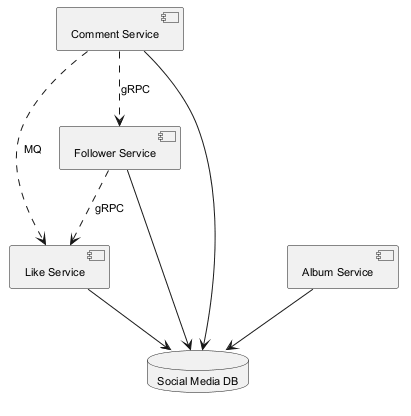

The diagram above was rendered by PlantUML. Its source (embedded in the PNG):
@startuml
skinparam backgroundColor #FFFFFF
skinparam classBackgroundColor #F3E5F5
skinparam classBorderColor #6A1B9A
skinparam defaultFontSize 11
component "Comment Service" as C_CommentService
component "Album Service" as C_AlbumService
component "Follower Service" as C_FollowerService
component "Like Service" as C_LikeService
database "Social Media DB" as DB_social_media
C_CommentService --> DB_social_media
C_AlbumService --> DB_social_media
C_FollowerService --> DB_social_media
C_LikeService --> DB_social_media
C_CommentService ..> C_FollowerService : gRPC
C_FollowerService ..> C_LikeService : gRPC
C_CommentService ..> C_LikeService : MQ
@enduml